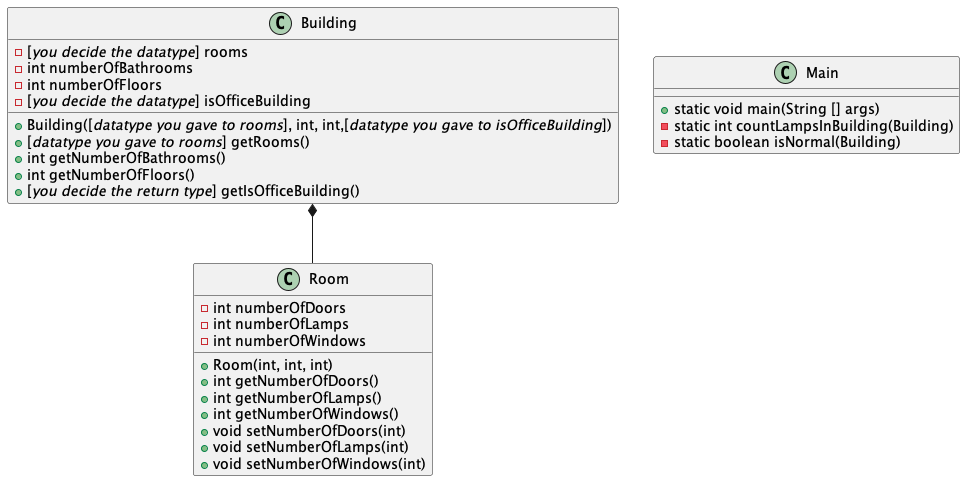

The diagram above was rendered by PlantUML. Its source (embedded in the PNG):
@startuml
'https://plantuml.com/class-diagram

class Room
class Building



class Room{
- int numberOfDoors
- int numberOfLamps
- int numberOfWindows
+ Room(int, int, int)
+ int getNumberOfDoors()
+ int getNumberOfLamps()
+ int getNumberOfWindows()
+ void setNumberOfDoors(int)
+ void setNumberOfLamps(int)
+ void setNumberOfWindows(int)
}
class Building{
- [//you decide the datatype//] rooms
- int numberOfBathrooms
- int numberOfFloors
- [//you decide the datatype//] isOfficeBuilding

+ Building([//datatype you gave to rooms//], int, int,[//datatype you gave to isOfficeBuilding//])
+ [//datatype you gave to rooms//] getRooms()
+ int getNumberOfBathrooms()
+ int getNumberOfFloors()
+ [//you decide the return type//] getIsOfficeBuilding()
}
class Main{
+ static void main(String [] args)
- static int countLampsInBuilding(Building)
- static boolean isNormal(Building)
}
Building *-- Room

@enduml